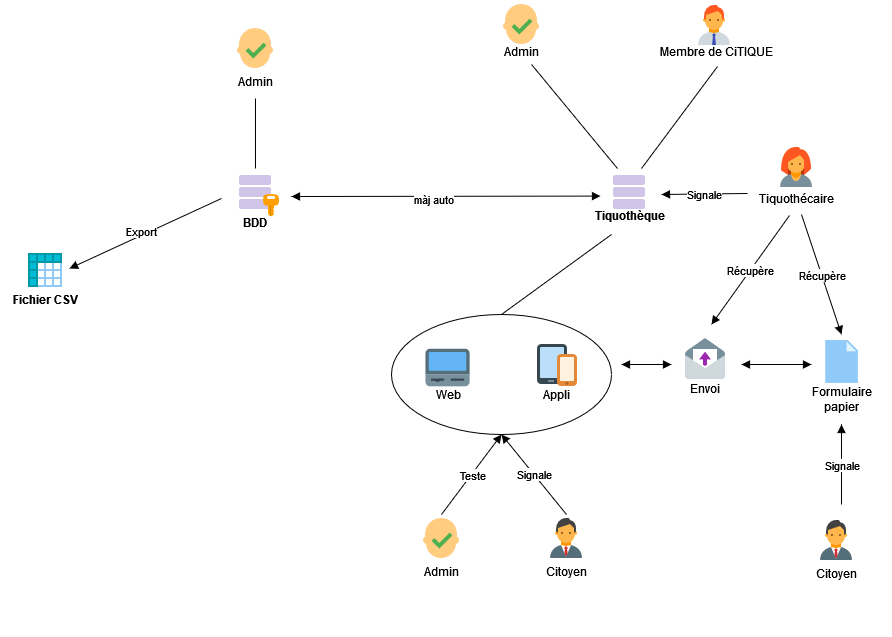

The diagram above was exported from draw.io. Its source (the exported page's mxGraphModel, read from the mxfile embedded in the PNG):
<mxGraphModel dx="1562" dy="854" grid="1" gridSize="10" guides="1" tooltips="1" connect="1" arrows="1" fold="1" page="1" pageScale="1" pageWidth="1169" pageHeight="827" math="0" shadow="0">
  <root>
    <mxCell id="0" />
    <mxCell id="1" parent="0" />
    <mxCell id="bf_3-eVbFjoDpEG_Rrt8-30" value="" style="ellipse;whiteSpace=wrap;html=1;fillColor=none;" vertex="1" parent="1">
      <mxGeometry x="470" y="390" width="220" height="120" as="geometry" />
    </mxCell>
    <mxCell id="8--HhbSZYtI3ddgJnD71-26" style="edgeStyle=none;rounded=0;orthogonalLoop=1;jettySize=auto;html=1;sourcePerimeterSpacing=5;endArrow=none;endFill=0;targetPerimeterSpacing=5;exitX=0.25;exitY=0;exitDx=0;exitDy=0;entryX=0.667;entryY=0.933;entryDx=0;entryDy=0;entryPerimeter=0;" parent="1" source="bf_3-eVbFjoDpEG_Rrt8-3" target="bf_3-eVbFjoDpEG_Rrt8-50" edge="1">
      <mxGeometry relative="1" as="geometry">
        <mxPoint x="682.8666666666668" y="245" as="sourcePoint" />
        <mxPoint x="603.1333333333334" y="153" as="targetPoint" />
      </mxGeometry>
    </mxCell>
    <mxCell id="8--HhbSZYtI3ddgJnD71-27" style="edgeStyle=none;rounded=0;orthogonalLoop=1;jettySize=auto;html=1;sourcePerimeterSpacing=5;endArrow=none;endFill=0;targetPerimeterSpacing=5;entryX=0.508;entryY=1;entryDx=0;entryDy=0;entryPerimeter=0;exitX=0.75;exitY=0;exitDx=0;exitDy=0;" parent="1" source="bf_3-eVbFjoDpEG_Rrt8-3" target="bf_3-eVbFjoDpEG_Rrt8-57" edge="1">
      <mxGeometry relative="1" as="geometry">
        <mxPoint x="708" y="245" as="sourcePoint" />
        <mxPoint x="708" y="129" as="targetPoint" />
      </mxGeometry>
    </mxCell>
    <mxCell id="8--HhbSZYtI3ddgJnD71-31" style="edgeStyle=none;rounded=0;orthogonalLoop=1;jettySize=auto;html=1;sourcePerimeterSpacing=5;endArrow=none;endFill=0;targetPerimeterSpacing=5;entryX=0.5;entryY=0;entryDx=0;entryDy=0;" parent="1" target="bf_3-eVbFjoDpEG_Rrt8-30" edge="1">
      <mxGeometry relative="1" as="geometry">
        <mxPoint x="690" y="310" as="sourcePoint" />
        <mxPoint x="790" y="430" as="targetPoint" />
      </mxGeometry>
    </mxCell>
    <mxCell id="8--HhbSZYtI3ddgJnD71-21" style="edgeStyle=none;rounded=0;orthogonalLoop=1;jettySize=auto;html=1;sourcePerimeterSpacing=5;endArrow=block;endFill=1;targetPerimeterSpacing=5;startArrow=block;startFill=1;" parent="1" edge="1">
      <mxGeometry relative="1" as="geometry">
        <mxPoint x="370" y="272" as="sourcePoint" />
        <mxPoint x="679" y="271.5900277008311" as="targetPoint" />
      </mxGeometry>
    </mxCell>
    <mxCell id="bf_3-eVbFjoDpEG_Rrt8-69" value="màj auto" style="edgeLabel;html=1;align=center;verticalAlign=middle;resizable=0;points=[];" vertex="1" connectable="0" parent="8--HhbSZYtI3ddgJnD71-21">
      <mxGeometry x="-0.0874" y="-3" relative="1" as="geometry">
        <mxPoint as="offset" />
      </mxGeometry>
    </mxCell>
    <mxCell id="bf_3-eVbFjoDpEG_Rrt8-7" value="" style="shape=image;verticalLabelPosition=bottom;verticalAlign=top;imageAspect=0;aspect=fixed;image=data:image/svg+xml,(base64 omitted: 820 chars)" vertex="1" parent="1">
      <mxGeometry x="310" y="100" width="48" height="48" as="geometry" />
    </mxCell>
    <mxCell id="bf_3-eVbFjoDpEG_Rrt8-10" value="Admin" style="text;html=1;align=center;verticalAlign=middle;resizable=0;points=[];autosize=1;strokeColor=none;fillColor=none;" vertex="1" parent="1">
      <mxGeometry x="304" y="142" width="60" height="30" as="geometry" />
    </mxCell>
    <mxCell id="bf_3-eVbFjoDpEG_Rrt8-13" style="edgeStyle=none;rounded=0;orthogonalLoop=1;jettySize=auto;html=1;sourcePerimeterSpacing=5;endArrow=block;endFill=1;targetPerimeterSpacing=5;startArrow=none;startFill=0;" edge="1" parent="1">
      <mxGeometry relative="1" as="geometry">
        <mxPoint x="300" y="274" as="sourcePoint" />
        <mxPoint x="148" y="344" as="targetPoint" />
      </mxGeometry>
    </mxCell>
    <mxCell id="bf_3-eVbFjoDpEG_Rrt8-51" value="Export" style="edgeLabel;html=1;align=center;verticalAlign=middle;resizable=0;points=[];" vertex="1" connectable="0" parent="bf_3-eVbFjoDpEG_Rrt8-13">
      <mxGeometry x="0.1444" relative="1" as="geometry">
        <mxPoint x="7" y="-8" as="offset" />
      </mxGeometry>
    </mxCell>
    <mxCell id="bf_3-eVbFjoDpEG_Rrt8-21" value="" style="group" vertex="1" connectable="0" parent="1">
      <mxGeometry x="610" y="590" width="70" height="72" as="geometry" />
    </mxCell>
    <mxCell id="bf_3-eVbFjoDpEG_Rrt8-15" value="" style="shape=image;verticalLabelPosition=bottom;verticalAlign=top;imageAspect=0;aspect=fixed;image=data:image/svg+xml,(base64 omitted: 1292 chars)" vertex="1" parent="bf_3-eVbFjoDpEG_Rrt8-21">
      <mxGeometry x="11" width="48" height="48" as="geometry" />
    </mxCell>
    <mxCell id="bf_3-eVbFjoDpEG_Rrt8-19" value="Citoyen" style="text;html=1;align=center;verticalAlign=middle;resizable=0;points=[];autosize=1;strokeColor=none;fillColor=none;" vertex="1" parent="bf_3-eVbFjoDpEG_Rrt8-21">
      <mxGeometry x="5" y="42" width="60" height="30" as="geometry" />
    </mxCell>
    <mxCell id="bf_3-eVbFjoDpEG_Rrt8-22" value="" style="group" vertex="1" connectable="0" parent="1">
      <mxGeometry x="490" y="590" width="60" height="72" as="geometry" />
    </mxCell>
    <mxCell id="bf_3-eVbFjoDpEG_Rrt8-16" value="" style="shape=image;verticalLabelPosition=bottom;verticalAlign=top;imageAspect=0;aspect=fixed;image=data:image/svg+xml,(base64 omitted: 820 chars)" vertex="1" parent="bf_3-eVbFjoDpEG_Rrt8-22">
      <mxGeometry x="6" width="48" height="48" as="geometry" />
    </mxCell>
    <mxCell id="bf_3-eVbFjoDpEG_Rrt8-17" value="Admin" style="text;html=1;align=center;verticalAlign=middle;resizable=0;points=[];autosize=1;strokeColor=none;fillColor=none;" vertex="1" parent="bf_3-eVbFjoDpEG_Rrt8-22">
      <mxGeometry y="42" width="60" height="30" as="geometry" />
    </mxCell>
    <mxCell id="bf_3-eVbFjoDpEG_Rrt8-25" value="" style="group" vertex="1" connectable="0" parent="1">
      <mxGeometry x="758" y="414" width="50" height="65" as="geometry" />
    </mxCell>
    <mxCell id="bf_3-eVbFjoDpEG_Rrt8-23" value="" style="shape=image;verticalLabelPosition=bottom;verticalAlign=top;imageAspect=0;aspect=fixed;image=data:image/svg+xml,(base64 omitted: 780 chars)" vertex="1" parent="bf_3-eVbFjoDpEG_Rrt8-25">
      <mxGeometry x="2" width="48" height="48" as="geometry" />
    </mxCell>
    <mxCell id="bf_3-eVbFjoDpEG_Rrt8-24" value="Envoi" style="text;html=1;align=center;verticalAlign=middle;resizable=0;points=[];autosize=1;strokeColor=none;fillColor=none;" vertex="1" parent="bf_3-eVbFjoDpEG_Rrt8-25">
      <mxGeometry y="35" width="50" height="30" as="geometry" />
    </mxCell>
    <mxCell id="bf_3-eVbFjoDpEG_Rrt8-26" value="" style="endArrow=none;html=1;rounded=0;entryX=0.5;entryY=0;entryDx=0;entryDy=0;endFill=0;" edge="1" parent="1" target="bf_3-eVbFjoDpEG_Rrt8-1">
      <mxGeometry relative="1" as="geometry">
        <mxPoint x="334" y="174" as="sourcePoint" />
        <mxPoint x="432" y="172" as="targetPoint" />
      </mxGeometry>
    </mxCell>
    <mxCell id="bf_3-eVbFjoDpEG_Rrt8-28" value="" style="endArrow=block;html=1;rounded=0;exitX=0.5;exitY=0;exitDx=0;exitDy=0;entryX=0.5;entryY=1;entryDx=0;entryDy=0;endFill=1;" edge="1" parent="1" source="bf_3-eVbFjoDpEG_Rrt8-15" target="bf_3-eVbFjoDpEG_Rrt8-30">
      <mxGeometry relative="1" as="geometry">
        <mxPoint x="580" y="590" as="sourcePoint" />
        <mxPoint x="650" y="520" as="targetPoint" />
      </mxGeometry>
    </mxCell>
    <mxCell id="bf_3-eVbFjoDpEG_Rrt8-29" value="Signale" style="edgeLabel;resizable=0;html=1;align=center;verticalAlign=middle;" connectable="0" vertex="1" parent="bf_3-eVbFjoDpEG_Rrt8-28">
      <mxGeometry relative="1" as="geometry" />
    </mxCell>
    <mxCell id="bf_3-eVbFjoDpEG_Rrt8-32" value="" style="group" vertex="1" connectable="0" parent="1">
      <mxGeometry x="610" y="417" width="50" height="68" as="geometry" />
    </mxCell>
    <mxCell id="bf_3-eVbFjoDpEG_Rrt8-5" value="" style="shape=image;verticalLabelPosition=bottom;verticalAlign=top;imageAspect=0;aspect=fixed;image=data:image/svg+xml,(base64 omitted: 976 chars);labelBackgroundColor=#ffffff;" vertex="1" parent="bf_3-eVbFjoDpEG_Rrt8-32">
      <mxGeometry x="2" width="48" height="48" as="geometry" />
    </mxCell>
    <mxCell id="bf_3-eVbFjoDpEG_Rrt8-31" value="Appli" style="text;html=1;align=center;verticalAlign=middle;resizable=0;points=[];autosize=1;strokeColor=none;fillColor=none;" vertex="1" parent="bf_3-eVbFjoDpEG_Rrt8-32">
      <mxGeometry y="38" width="50" height="30" as="geometry" />
    </mxCell>
    <mxCell id="bf_3-eVbFjoDpEG_Rrt8-34" value="" style="group" vertex="1" connectable="0" parent="1">
      <mxGeometry x="880" y="417" width="80" height="78" as="geometry" />
    </mxCell>
    <mxCell id="bf_3-eVbFjoDpEG_Rrt8-20" value="" style="shape=image;verticalLabelPosition=bottom;verticalAlign=top;imageAspect=0;aspect=fixed;image=data:image/svg+xml,(base64 omitted: 336 chars)" vertex="1" parent="bf_3-eVbFjoDpEG_Rrt8-34">
      <mxGeometry x="15.5" y="-4" width="49" height="49" as="geometry" />
    </mxCell>
    <mxCell id="bf_3-eVbFjoDpEG_Rrt8-33" value="&lt;div&gt;Formulaire &lt;br&gt;&lt;/div&gt;&lt;div&gt;papier&lt;/div&gt;" style="text;html=1;align=center;verticalAlign=middle;resizable=0;points=[];autosize=1;strokeColor=none;fillColor=none;" vertex="1" parent="bf_3-eVbFjoDpEG_Rrt8-34">
      <mxGeometry y="38" width="80" height="40" as="geometry" />
    </mxCell>
    <mxCell id="bf_3-eVbFjoDpEG_Rrt8-35" value="" style="endArrow=block;html=1;rounded=0;exitX=0.5;exitY=0;exitDx=0;exitDy=0;entryX=0.5;entryY=1;entryDx=0;entryDy=0;endFill=1;" edge="1" parent="1" source="bf_3-eVbFjoDpEG_Rrt8-16" target="bf_3-eVbFjoDpEG_Rrt8-30">
      <mxGeometry relative="1" as="geometry">
        <mxPoint x="638" y="600" as="sourcePoint" />
        <mxPoint x="570" y="520" as="targetPoint" />
      </mxGeometry>
    </mxCell>
    <mxCell id="bf_3-eVbFjoDpEG_Rrt8-36" value="Teste" style="edgeLabel;resizable=0;html=1;align=center;verticalAlign=middle;" connectable="0" vertex="1" parent="bf_3-eVbFjoDpEG_Rrt8-35">
      <mxGeometry relative="1" as="geometry" />
    </mxCell>
    <mxCell id="bf_3-eVbFjoDpEG_Rrt8-39" value="" style="group" vertex="1" connectable="0" parent="1">
      <mxGeometry x="500" y="417" width="53" height="68" as="geometry" />
    </mxCell>
    <mxCell id="bf_3-eVbFjoDpEG_Rrt8-37" value="" style="shape=image;verticalLabelPosition=bottom;verticalAlign=top;imageAspect=0;aspect=fixed;image=data:image/svg+xml,(base64 omitted: 844 chars);fillColor=none;" vertex="1" parent="bf_3-eVbFjoDpEG_Rrt8-39">
      <mxGeometry width="53" height="53" as="geometry" />
    </mxCell>
    <mxCell id="bf_3-eVbFjoDpEG_Rrt8-38" value="Web" style="text;html=1;align=center;verticalAlign=middle;resizable=0;points=[];autosize=1;strokeColor=none;fillColor=none;" vertex="1" parent="bf_3-eVbFjoDpEG_Rrt8-39">
      <mxGeometry x="1.5" y="38" width="50" height="30" as="geometry" />
    </mxCell>
    <mxCell id="bf_3-eVbFjoDpEG_Rrt8-40" value="" style="group" vertex="1" connectable="0" parent="1">
      <mxGeometry x="658" y="244" width="100" height="62" as="geometry" />
    </mxCell>
    <mxCell id="bf_3-eVbFjoDpEG_Rrt8-3" value="" style="shape=image;verticalLabelPosition=bottom;verticalAlign=top;imageAspect=0;aspect=fixed;image=data:image/svg+xml,(base64 omitted: 660 chars)" vertex="1" parent="bf_3-eVbFjoDpEG_Rrt8-40">
      <mxGeometry x="26" width="48" height="48" as="geometry" />
    </mxCell>
    <mxCell id="bf_3-eVbFjoDpEG_Rrt8-4" value="Tiquothèque" style="text;html=1;align=center;verticalAlign=middle;resizable=0;points=[];autosize=1;strokeColor=none;fillColor=none;fontStyle=1" vertex="1" parent="bf_3-eVbFjoDpEG_Rrt8-40">
      <mxGeometry y="32" width="100" height="30" as="geometry" />
    </mxCell>
    <mxCell id="bf_3-eVbFjoDpEG_Rrt8-41" value="" style="group" vertex="1" connectable="0" parent="1">
      <mxGeometry x="308" y="244" width="50" height="69" as="geometry" />
    </mxCell>
    <mxCell id="bf_3-eVbFjoDpEG_Rrt8-1" value="" style="shape=image;verticalLabelPosition=bottom;verticalAlign=top;imageAspect=0;aspect=fixed;image=data:image/svg+xml,(base64 omitted: 1508 chars)" vertex="1" parent="bf_3-eVbFjoDpEG_Rrt8-41">
      <mxGeometry x="2" width="48" height="48" as="geometry" />
    </mxCell>
    <mxCell id="bf_3-eVbFjoDpEG_Rrt8-2" value="BDD" style="text;html=1;align=center;verticalAlign=middle;resizable=0;points=[];autosize=1;strokeColor=none;fillColor=none;fontStyle=1" vertex="1" parent="bf_3-eVbFjoDpEG_Rrt8-41">
      <mxGeometry y="39" width="50" height="30" as="geometry" />
    </mxCell>
    <mxCell id="bf_3-eVbFjoDpEG_Rrt8-42" value="" style="group" vertex="1" connectable="0" parent="1">
      <mxGeometry x="89" y="298" width="90" height="70" as="geometry" />
    </mxCell>
    <mxCell id="bf_3-eVbFjoDpEG_Rrt8-11" value="" style="shape=image;verticalLabelPosition=bottom;verticalAlign=top;imageAspect=0;aspect=fixed;image=data:image/svg+xml,(base64 omitted: 716 chars)" vertex="1" parent="bf_3-eVbFjoDpEG_Rrt8-42">
      <mxGeometry x="11" y="24" width="48" height="48" as="geometry" />
    </mxCell>
    <mxCell id="bf_3-eVbFjoDpEG_Rrt8-43" value="" style="group" vertex="1" connectable="0" parent="1">
      <mxGeometry x="900" y="640" width="70" height="72" as="geometry" />
    </mxCell>
    <mxCell id="bf_3-eVbFjoDpEG_Rrt8-44" value="" style="shape=image;verticalLabelPosition=bottom;verticalAlign=top;imageAspect=0;aspect=fixed;image=data:image/svg+xml,(base64 omitted: 1292 chars)" vertex="1" parent="bf_3-eVbFjoDpEG_Rrt8-43">
      <mxGeometry x="-9" y="-48" width="48" height="48" as="geometry" />
    </mxCell>
    <mxCell id="bf_3-eVbFjoDpEG_Rrt8-45" value="Citoyen" style="text;html=1;align=center;verticalAlign=middle;resizable=0;points=[];autosize=1;strokeColor=none;fillColor=none;" vertex="1" parent="bf_3-eVbFjoDpEG_Rrt8-43">
      <mxGeometry x="-15" y="-6" width="60" height="30" as="geometry" />
    </mxCell>
    <mxCell id="bf_3-eVbFjoDpEG_Rrt8-46" value="" style="endArrow=block;html=1;rounded=0;endFill=1;startArrow=none;startFill=0;" edge="1" parent="1">
      <mxGeometry relative="1" as="geometry">
        <mxPoint x="920" y="580" as="sourcePoint" />
        <mxPoint x="920" y="500" as="targetPoint" />
      </mxGeometry>
    </mxCell>
    <mxCell id="bf_3-eVbFjoDpEG_Rrt8-47" value="Signale" style="edgeLabel;resizable=0;html=1;align=center;verticalAlign=middle;" connectable="0" vertex="1" parent="bf_3-eVbFjoDpEG_Rrt8-46">
      <mxGeometry relative="1" as="geometry" />
    </mxCell>
    <mxCell id="bf_3-eVbFjoDpEG_Rrt8-55" value="" style="group" vertex="1" connectable="0" parent="1">
      <mxGeometry x="830" y="219" width="90" height="70" as="geometry" />
    </mxCell>
    <mxCell id="bf_3-eVbFjoDpEG_Rrt8-53" value="" style="shape=image;verticalLabelPosition=bottom;verticalAlign=top;imageAspect=0;aspect=fixed;image=data:image/svg+xml,(base64 omitted: 1044 chars);fillColor=none;" vertex="1" parent="bf_3-eVbFjoDpEG_Rrt8-55">
      <mxGeometry x="21" width="48" height="48" as="geometry" />
    </mxCell>
    <mxCell id="bf_3-eVbFjoDpEG_Rrt8-54" value="Tiquothécaire" style="text;html=1;align=center;verticalAlign=middle;resizable=0;points=[];autosize=1;strokeColor=none;fillColor=none;" vertex="1" parent="bf_3-eVbFjoDpEG_Rrt8-55">
      <mxGeometry y="40" width="90" height="30" as="geometry" />
    </mxCell>
    <mxCell id="bf_3-eVbFjoDpEG_Rrt8-58" value="" style="group" vertex="1" connectable="0" parent="1">
      <mxGeometry x="730" y="77" width="130" height="65" as="geometry" />
    </mxCell>
    <mxCell id="bf_3-eVbFjoDpEG_Rrt8-56" value="" style="shape=image;verticalLabelPosition=bottom;verticalAlign=top;imageAspect=0;aspect=fixed;image=data:image/svg+xml,(base64 omitted: 1184 chars);fillColor=none;" vertex="1" parent="bf_3-eVbFjoDpEG_Rrt8-58">
      <mxGeometry x="39" width="48" height="48" as="geometry" />
    </mxCell>
    <mxCell id="bf_3-eVbFjoDpEG_Rrt8-57" value="Membre de CiTIQUE" style="text;html=1;align=center;verticalAlign=middle;resizable=0;points=[];autosize=1;strokeColor=none;fillColor=none;" vertex="1" parent="bf_3-eVbFjoDpEG_Rrt8-58">
      <mxGeometry y="35" width="130" height="30" as="geometry" />
    </mxCell>
    <mxCell id="bf_3-eVbFjoDpEG_Rrt8-59" value="" style="endArrow=none;html=1;rounded=0;endFill=0;startArrow=block;startFill=1;" edge="1" parent="1">
      <mxGeometry relative="1" as="geometry">
        <mxPoint x="920" y="410" as="sourcePoint" />
        <mxPoint x="880" y="290" as="targetPoint" />
      </mxGeometry>
    </mxCell>
    <mxCell id="bf_3-eVbFjoDpEG_Rrt8-60" value="Récupère" style="edgeLabel;resizable=0;html=1;align=center;verticalAlign=middle;" connectable="0" vertex="1" parent="bf_3-eVbFjoDpEG_Rrt8-59">
      <mxGeometry relative="1" as="geometry" />
    </mxCell>
    <mxCell id="bf_3-eVbFjoDpEG_Rrt8-61" value="" style="endArrow=none;html=1;rounded=0;entryX=-0.044;entryY=0.333;entryDx=0;entryDy=0;endFill=0;entryPerimeter=0;startArrow=block;startFill=1;" edge="1" parent="1" target="bf_3-eVbFjoDpEG_Rrt8-54">
      <mxGeometry relative="1" as="geometry">
        <mxPoint x="740" y="270" as="sourcePoint" />
        <mxPoint x="820" y="190" as="targetPoint" />
      </mxGeometry>
    </mxCell>
    <mxCell id="bf_3-eVbFjoDpEG_Rrt8-62" value="Signale" style="edgeLabel;resizable=0;html=1;align=center;verticalAlign=middle;" connectable="0" vertex="1" parent="bf_3-eVbFjoDpEG_Rrt8-61">
      <mxGeometry relative="1" as="geometry" />
    </mxCell>
    <mxCell id="bf_3-eVbFjoDpEG_Rrt8-63" value="" style="endArrow=none;html=1;rounded=0;endFill=0;startArrow=block;startFill=1;entryX=0.422;entryY=1.067;entryDx=0;entryDy=0;entryPerimeter=0;" edge="1" parent="1" target="bf_3-eVbFjoDpEG_Rrt8-54">
      <mxGeometry relative="1" as="geometry">
        <mxPoint x="790" y="400" as="sourcePoint" />
        <mxPoint x="860" y="297" as="targetPoint" />
      </mxGeometry>
    </mxCell>
    <mxCell id="bf_3-eVbFjoDpEG_Rrt8-64" value="Récupère" style="edgeLabel;resizable=0;html=1;align=center;verticalAlign=middle;" connectable="0" vertex="1" parent="bf_3-eVbFjoDpEG_Rrt8-63">
      <mxGeometry relative="1" as="geometry" />
    </mxCell>
    <mxCell id="bf_3-eVbFjoDpEG_Rrt8-65" style="edgeStyle=none;rounded=0;orthogonalLoop=1;jettySize=auto;html=1;sourcePerimeterSpacing=5;endArrow=block;endFill=1;targetPerimeterSpacing=5;entryX=0.5;entryY=0;entryDx=0;entryDy=0;startArrow=block;startFill=1;" edge="1" parent="1">
      <mxGeometry relative="1" as="geometry">
        <mxPoint x="750" y="440" as="sourcePoint" />
        <mxPoint x="700" y="440" as="targetPoint" />
      </mxGeometry>
    </mxCell>
    <mxCell id="bf_3-eVbFjoDpEG_Rrt8-66" style="edgeStyle=none;rounded=0;orthogonalLoop=1;jettySize=auto;html=1;sourcePerimeterSpacing=5;endArrow=block;endFill=1;targetPerimeterSpacing=5;entryX=0.5;entryY=0;entryDx=0;entryDy=0;startArrow=block;startFill=1;" edge="1" parent="1">
      <mxGeometry relative="1" as="geometry">
        <mxPoint x="890" y="440" as="sourcePoint" />
        <mxPoint x="820" y="440" as="targetPoint" />
      </mxGeometry>
    </mxCell>
    <mxCell id="bf_3-eVbFjoDpEG_Rrt8-67" value="" style="group" vertex="1" connectable="0" parent="1">
      <mxGeometry x="570" y="76" width="60" height="66" as="geometry" />
    </mxCell>
    <mxCell id="bf_3-eVbFjoDpEG_Rrt8-49" value="" style="shape=image;verticalLabelPosition=bottom;verticalAlign=top;imageAspect=0;aspect=fixed;image=data:image/svg+xml,(base64 omitted: 820 chars)" vertex="1" parent="bf_3-eVbFjoDpEG_Rrt8-67">
      <mxGeometry x="6" width="48" height="48" as="geometry" />
    </mxCell>
    <mxCell id="bf_3-eVbFjoDpEG_Rrt8-50" value="Admin" style="text;html=1;align=center;verticalAlign=middle;resizable=0;points=[];autosize=1;strokeColor=none;fillColor=none;rotation=0;" vertex="1" parent="bf_3-eVbFjoDpEG_Rrt8-67">
      <mxGeometry y="36" width="60" height="30" as="geometry" />
    </mxCell>
    <mxCell id="bf_3-eVbFjoDpEG_Rrt8-12" value="Fichier CSV" style="text;html=1;align=center;verticalAlign=middle;resizable=0;points=[];autosize=1;strokeColor=none;fillColor=none;fontStyle=1" vertex="1" parent="1">
      <mxGeometry x="79" y="360" width="90" height="30" as="geometry" />
    </mxCell>
  </root>
</mxGraphModel>